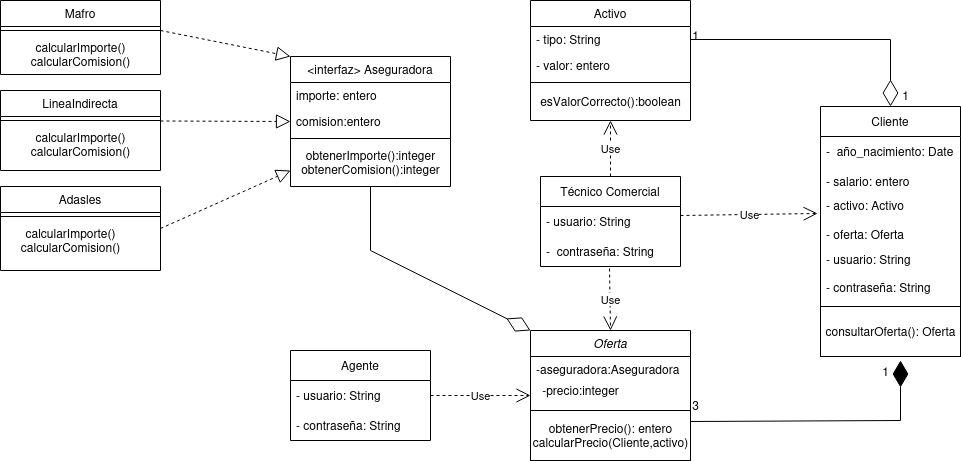

The diagram above was exported from draw.io. Its source (the exported page's mxGraphModel, read from the mxfile embedded in the PNG):
<mxGraphModel dx="2191" dy="795" grid="1" gridSize="10" guides="1" tooltips="1" connect="1" arrows="1" fold="1" page="1" pageScale="1" pageWidth="827" pageHeight="1169" math="0" shadow="0">
  <root>
    <mxCell id="WIyWlLk6GJQsqaUBKTNV-0" />
    <mxCell id="WIyWlLk6GJQsqaUBKTNV-1" parent="WIyWlLk6GJQsqaUBKTNV-0" />
    <mxCell id="zkfFHV4jXpPFQw0GAbJ--0" value="Oferta" style="swimlane;fontStyle=2;align=center;verticalAlign=top;childLayout=stackLayout;horizontal=1;startSize=26;horizontalStack=0;resizeParent=1;resizeLast=0;collapsible=1;marginBottom=0;rounded=0;shadow=0;strokeWidth=1;" parent="WIyWlLk6GJQsqaUBKTNV-1" vertex="1">
      <mxGeometry x="190" y="480" width="160" height="130" as="geometry">
        <mxRectangle x="230" y="140" width="160" height="26" as="alternateBounds" />
      </mxGeometry>
    </mxCell>
    <mxCell id="zkfFHV4jXpPFQw0GAbJ--1" value="-aseguradora:Aseguradora" style="text;align=left;verticalAlign=top;spacingLeft=4;spacingRight=4;overflow=hidden;rotatable=0;points=[[0,0.5],[1,0.5]];portConstraint=eastwest;" parent="zkfFHV4jXpPFQw0GAbJ--0" vertex="1">
      <mxGeometry y="26" width="160" height="26" as="geometry" />
    </mxCell>
    <mxCell id="zkfFHV4jXpPFQw0GAbJ--17" value="Activo" style="swimlane;fontStyle=0;align=center;verticalAlign=top;childLayout=stackLayout;horizontal=1;startSize=26;horizontalStack=0;resizeParent=1;resizeLast=0;collapsible=1;marginBottom=0;rounded=0;shadow=0;strokeWidth=1;" parent="WIyWlLk6GJQsqaUBKTNV-1" vertex="1">
      <mxGeometry x="190" y="150" width="160" height="120" as="geometry">
        <mxRectangle x="550" y="140" width="160" height="26" as="alternateBounds" />
      </mxGeometry>
    </mxCell>
    <mxCell id="zkfFHV4jXpPFQw0GAbJ--19" value="- tipo: String" style="text;align=left;verticalAlign=top;spacingLeft=4;spacingRight=4;overflow=hidden;rotatable=0;points=[[0,0.5],[1,0.5]];portConstraint=eastwest;rounded=0;shadow=0;html=0;" parent="zkfFHV4jXpPFQw0GAbJ--17" vertex="1">
      <mxGeometry y="26" width="160" height="26" as="geometry" />
    </mxCell>
    <mxCell id="zkfFHV4jXpPFQw0GAbJ--21" value="- valor: entero" style="text;align=left;verticalAlign=top;spacingLeft=4;spacingRight=4;overflow=hidden;rotatable=0;points=[[0,0.5],[1,0.5]];portConstraint=eastwest;rounded=0;shadow=0;html=0;" parent="zkfFHV4jXpPFQw0GAbJ--17" vertex="1">
      <mxGeometry y="52" width="160" height="26" as="geometry" />
    </mxCell>
    <mxCell id="zkfFHV4jXpPFQw0GAbJ--23" value="" style="line;html=1;strokeWidth=1;align=left;verticalAlign=middle;spacingTop=-1;spacingLeft=3;spacingRight=3;rotatable=0;labelPosition=right;points=[];portConstraint=eastwest;" parent="zkfFHV4jXpPFQw0GAbJ--17" vertex="1">
      <mxGeometry y="78" width="160" height="8" as="geometry" />
    </mxCell>
    <mxCell id="4PYHMnphLfEN1EoeHj0--7" value="esValorCorrecto():boolean" style="text;html=1;align=center;verticalAlign=middle;resizable=0;points=[];autosize=1;strokeColor=none;fillColor=none;" parent="zkfFHV4jXpPFQw0GAbJ--17" vertex="1">
      <mxGeometry y="86" width="160" height="30" as="geometry" />
    </mxCell>
    <mxCell id="e5LaEv8E2_YHdBoTkLPM-13" value="Cliente" style="swimlane;fontStyle=0;childLayout=stackLayout;horizontal=1;startSize=30;horizontalStack=0;resizeParent=1;resizeParentMax=0;resizeLast=0;collapsible=1;marginBottom=0;whiteSpace=wrap;html=1;" parent="WIyWlLk6GJQsqaUBKTNV-1" vertex="1">
      <mxGeometry x="480" y="256" width="140" height="200" as="geometry" />
    </mxCell>
    <mxCell id="e5LaEv8E2_YHdBoTkLPM-14" value="-&amp;nbsp; año_nacimiento: Date" style="text;strokeColor=none;fillColor=none;align=left;verticalAlign=middle;spacingLeft=4;spacingRight=4;overflow=hidden;points=[[0,0.5],[1,0.5]];portConstraint=eastwest;rotatable=0;whiteSpace=wrap;html=1;" parent="e5LaEv8E2_YHdBoTkLPM-13" vertex="1">
      <mxGeometry y="30" width="140" height="30" as="geometry" />
    </mxCell>
    <mxCell id="e5LaEv8E2_YHdBoTkLPM-15" value="- salario: entero" style="text;strokeColor=none;fillColor=none;align=left;verticalAlign=middle;spacingLeft=4;spacingRight=4;overflow=hidden;points=[[0,0.5],[1,0.5]];portConstraint=eastwest;rotatable=0;whiteSpace=wrap;html=1;" parent="e5LaEv8E2_YHdBoTkLPM-13" vertex="1">
      <mxGeometry y="60" width="140" height="30" as="geometry" />
    </mxCell>
    <mxCell id="e5LaEv8E2_YHdBoTkLPM-16" value="&lt;div&gt;- activo: Activo&lt;/div&gt;&lt;div&gt;&lt;br&gt;&lt;/div&gt;&lt;div&gt;- oferta: Oferta&lt;/div&gt;&lt;div&gt;&lt;br&gt;&lt;/div&gt;&lt;div&gt;&lt;br&gt;&lt;/div&gt;" style="text;strokeColor=none;fillColor=none;align=left;verticalAlign=middle;spacingLeft=4;spacingRight=4;overflow=hidden;points=[[0,0.5],[1,0.5]];portConstraint=eastwest;rotatable=0;whiteSpace=wrap;html=1;" parent="e5LaEv8E2_YHdBoTkLPM-13" vertex="1">
      <mxGeometry y="90" width="140" height="50" as="geometry" />
    </mxCell>
    <mxCell id="e5LaEv8E2_YHdBoTkLPM-22" value="- usuario: String&#10;&#10;- contraseña: String&#10;&#10;&#10;&#10;&#10;consultarOferta():Oferta&#10;" style="text;strokeColor=none;fillColor=none;align=left;verticalAlign=top;spacingLeft=4;spacingRight=4;overflow=hidden;rotatable=0;points=[[0,0.5],[1,0.5]];portConstraint=eastwest;" parent="e5LaEv8E2_YHdBoTkLPM-13" vertex="1">
      <mxGeometry y="140" width="140" height="60" as="geometry" />
    </mxCell>
    <mxCell id="SGsL7HbEo6QcXIa6tosO-50" value="" style="line;strokeWidth=1;fillColor=none;align=left;verticalAlign=middle;spacingTop=-1;spacingLeft=3;spacingRight=3;rotatable=0;labelPosition=right;points=[];portConstraint=eastwest;strokeColor=inherit;" parent="e5LaEv8E2_YHdBoTkLPM-13" vertex="1">
      <mxGeometry y="200" width="140" as="geometry" />
    </mxCell>
    <mxCell id="SGsL7HbEo6QcXIa6tosO-27" value="1" style="text;html=1;align=center;verticalAlign=middle;resizable=0;points=[];autosize=1;strokeColor=none;fillColor=none;" parent="WIyWlLk6GJQsqaUBKTNV-1" vertex="1">
      <mxGeometry x="340" y="170" width="30" height="30" as="geometry" />
    </mxCell>
    <mxCell id="4PYHMnphLfEN1EoeHj0--11" value="&lt;div&gt;obtenerPrecio(): entero&lt;/div&gt;&lt;div&gt;calcularPrecio(Cliente,activo)&lt;br&gt;&lt;/div&gt;" style="html=1;" parent="WIyWlLk6GJQsqaUBKTNV-1" vertex="1">
      <mxGeometry x="190" y="560" width="160" height="50" as="geometry" />
    </mxCell>
    <mxCell id="x2ctVuSJk5A778Ae0U-d-11" value="" style="endArrow=diamondThin;endFill=0;endSize=24;html=1;rounded=0;exitX=1;exitY=0.5;exitDx=0;exitDy=0;entryX=0.5;entryY=0;entryDx=0;entryDy=0;" parent="WIyWlLk6GJQsqaUBKTNV-1" source="zkfFHV4jXpPFQw0GAbJ--19" target="e5LaEv8E2_YHdBoTkLPM-13" edge="1">
      <mxGeometry width="160" relative="1" as="geometry">
        <mxPoint x="550" y="250" as="sourcePoint" />
        <mxPoint x="550" y="100" as="targetPoint" />
        <Array as="points">
          <mxPoint x="550" y="189" />
        </Array>
      </mxGeometry>
    </mxCell>
    <mxCell id="3LQwCQHKqUzaofbqGn1b-0" value="1" style="text;html=1;align=center;verticalAlign=middle;resizable=0;points=[];autosize=1;strokeColor=none;fillColor=none;" parent="WIyWlLk6GJQsqaUBKTNV-1" vertex="1">
      <mxGeometry x="550" y="230" width="30" height="30" as="geometry" />
    </mxCell>
    <mxCell id="3LQwCQHKqUzaofbqGn1b-1" value="3" style="text;html=1;align=center;verticalAlign=middle;resizable=0;points=[];autosize=1;strokeColor=none;fillColor=none;" parent="WIyWlLk6GJQsqaUBKTNV-1" vertex="1">
      <mxGeometry x="340" y="540" width="30" height="30" as="geometry" />
    </mxCell>
    <mxCell id="hsDaVxJd5_ZOmYfCwtDV-0" value="Técnico Comercial" style="swimlane;fontStyle=0;childLayout=stackLayout;horizontal=1;startSize=30;horizontalStack=0;resizeParent=1;resizeParentMax=0;resizeLast=0;collapsible=1;marginBottom=0;whiteSpace=wrap;html=1;" parent="WIyWlLk6GJQsqaUBKTNV-1" vertex="1">
      <mxGeometry x="200" y="326" width="140" height="90" as="geometry" />
    </mxCell>
    <mxCell id="hsDaVxJd5_ZOmYfCwtDV-1" value="- usuario: String" style="text;strokeColor=none;fillColor=none;align=left;verticalAlign=middle;spacingLeft=4;spacingRight=4;overflow=hidden;points=[[0,0.5],[1,0.5]];portConstraint=eastwest;rotatable=0;whiteSpace=wrap;html=1;" parent="hsDaVxJd5_ZOmYfCwtDV-0" vertex="1">
      <mxGeometry y="30" width="140" height="30" as="geometry" />
    </mxCell>
    <mxCell id="hsDaVxJd5_ZOmYfCwtDV-2" value="-&amp;nbsp; contraseña: String" style="text;strokeColor=none;fillColor=none;align=left;verticalAlign=middle;spacingLeft=4;spacingRight=4;overflow=hidden;points=[[0,0.5],[1,0.5]];portConstraint=eastwest;rotatable=0;whiteSpace=wrap;html=1;" parent="hsDaVxJd5_ZOmYfCwtDV-0" vertex="1">
      <mxGeometry y="60" width="140" height="30" as="geometry" />
    </mxCell>
    <mxCell id="hsDaVxJd5_ZOmYfCwtDV-5" value="" style="line;strokeWidth=1;fillColor=none;align=left;verticalAlign=middle;spacingTop=-1;spacingLeft=3;spacingRight=3;rotatable=0;labelPosition=right;points=[];portConstraint=eastwest;strokeColor=inherit;" parent="hsDaVxJd5_ZOmYfCwtDV-0" vertex="1">
      <mxGeometry y="90" width="140" as="geometry" />
    </mxCell>
    <mxCell id="hsDaVxJd5_ZOmYfCwtDV-6" value="Agente " style="swimlane;fontStyle=0;childLayout=stackLayout;horizontal=1;startSize=30;horizontalStack=0;resizeParent=1;resizeParentMax=0;resizeLast=0;collapsible=1;marginBottom=0;whiteSpace=wrap;html=1;" parent="WIyWlLk6GJQsqaUBKTNV-1" vertex="1">
      <mxGeometry x="-50" y="500" width="140" height="90" as="geometry" />
    </mxCell>
    <mxCell id="hsDaVxJd5_ZOmYfCwtDV-7" value="- usuario: String" style="text;strokeColor=none;fillColor=none;align=left;verticalAlign=middle;spacingLeft=4;spacingRight=4;overflow=hidden;points=[[0,0.5],[1,0.5]];portConstraint=eastwest;rotatable=0;whiteSpace=wrap;html=1;" parent="hsDaVxJd5_ZOmYfCwtDV-6" vertex="1">
      <mxGeometry y="30" width="140" height="30" as="geometry" />
    </mxCell>
    <mxCell id="hsDaVxJd5_ZOmYfCwtDV-8" value="- contraseña: String" style="text;strokeColor=none;fillColor=none;align=left;verticalAlign=middle;spacingLeft=4;spacingRight=4;overflow=hidden;points=[[0,0.5],[1,0.5]];portConstraint=eastwest;rotatable=0;whiteSpace=wrap;html=1;" parent="hsDaVxJd5_ZOmYfCwtDV-6" vertex="1">
      <mxGeometry y="60" width="140" height="30" as="geometry" />
    </mxCell>
    <mxCell id="hsDaVxJd5_ZOmYfCwtDV-11" value="" style="line;strokeWidth=1;fillColor=none;align=left;verticalAlign=middle;spacingTop=-1;spacingLeft=3;spacingRight=3;rotatable=0;labelPosition=right;points=[];portConstraint=eastwest;strokeColor=inherit;" parent="hsDaVxJd5_ZOmYfCwtDV-6" vertex="1">
      <mxGeometry y="90" width="140" as="geometry" />
    </mxCell>
    <mxCell id="hsDaVxJd5_ZOmYfCwtDV-12" value="Use" style="endArrow=open;endSize=12;dashed=1;html=1;rounded=0;exitX=0.5;exitY=0;exitDx=0;exitDy=0;entryX=0.5;entryY=1;entryDx=0;entryDy=0;" parent="WIyWlLk6GJQsqaUBKTNV-1" source="hsDaVxJd5_ZOmYfCwtDV-0" target="zkfFHV4jXpPFQw0GAbJ--17" edge="1">
      <mxGeometry width="160" relative="1" as="geometry">
        <mxPoint x="20" y="270" as="sourcePoint" />
        <mxPoint x="180" y="270" as="targetPoint" />
      </mxGeometry>
    </mxCell>
    <mxCell id="hsDaVxJd5_ZOmYfCwtDV-13" value="Use" style="endArrow=open;endSize=12;dashed=1;html=1;rounded=0;exitX=1;exitY=0.3;exitDx=0;exitDy=0;entryX=-0.021;entryY=0.34;entryDx=0;entryDy=0;exitPerimeter=0;entryPerimeter=0;" parent="WIyWlLk6GJQsqaUBKTNV-1" source="hsDaVxJd5_ZOmYfCwtDV-1" target="e5LaEv8E2_YHdBoTkLPM-16" edge="1">
      <mxGeometry width="160" relative="1" as="geometry">
        <mxPoint x="349" y="364" as="sourcePoint" />
        <mxPoint x="349" y="308" as="targetPoint" />
      </mxGeometry>
    </mxCell>
    <mxCell id="hsDaVxJd5_ZOmYfCwtDV-14" value="Use" style="endArrow=open;endSize=12;dashed=1;html=1;rounded=0;entryX=0.5;entryY=0;entryDx=0;entryDy=0;exitX=0.493;exitY=1.067;exitDx=0;exitDy=0;exitPerimeter=0;" parent="WIyWlLk6GJQsqaUBKTNV-1" source="hsDaVxJd5_ZOmYfCwtDV-2" target="zkfFHV4jXpPFQw0GAbJ--0" edge="1">
      <mxGeometry width="160" relative="1" as="geometry">
        <mxPoint x="270" y="430" as="sourcePoint" />
        <mxPoint x="280" y="280" as="targetPoint" />
      </mxGeometry>
    </mxCell>
    <mxCell id="hsDaVxJd5_ZOmYfCwtDV-20" value="Use" style="endArrow=open;endSize=12;dashed=1;html=1;rounded=0;entryX=0;entryY=0.5;entryDx=0;entryDy=0;exitX=1;exitY=0.5;exitDx=0;exitDy=0;" parent="WIyWlLk6GJQsqaUBKTNV-1" source="hsDaVxJd5_ZOmYfCwtDV-6" edge="1">
      <mxGeometry width="160" relative="1" as="geometry">
        <mxPoint x="279.02" y="428.01" as="sourcePoint" />
        <mxPoint x="190" y="545" as="targetPoint" />
      </mxGeometry>
    </mxCell>
    <mxCell id="hsDaVxJd5_ZOmYfCwtDV-21" value="" style="endArrow=diamondThin;endFill=1;endSize=24;html=1;rounded=0;exitX=1;exitY=0.5;exitDx=0;exitDy=0;" parent="WIyWlLk6GJQsqaUBKTNV-1" edge="1">
      <mxGeometry width="160" relative="1" as="geometry">
        <mxPoint x="350" y="571" as="sourcePoint" />
        <mxPoint x="560" y="510" as="targetPoint" />
        <Array as="points">
          <mxPoint x="560" y="570" />
        </Array>
      </mxGeometry>
    </mxCell>
    <mxCell id="hsDaVxJd5_ZOmYfCwtDV-22" value="1" style="text;html=1;align=center;verticalAlign=middle;resizable=0;points=[];autosize=1;strokeColor=none;fillColor=none;" parent="WIyWlLk6GJQsqaUBKTNV-1" vertex="1">
      <mxGeometry x="530" y="506" width="30" height="30" as="geometry" />
    </mxCell>
    <mxCell id="hsDaVxJd5_ZOmYfCwtDV-23" value="consultarOferta(): Oferta" style="html=1;" parent="WIyWlLk6GJQsqaUBKTNV-1" vertex="1">
      <mxGeometry x="480" y="456" width="140" height="50" as="geometry" />
    </mxCell>
    <mxCell id="hhs9dnD9aKRotZ0zSJZf-0" value="&lt;interfaz&gt; Aseguradora" style="swimlane;fontStyle=0;align=center;verticalAlign=top;childLayout=stackLayout;horizontal=1;startSize=26;horizontalStack=0;resizeParent=1;resizeLast=0;collapsible=1;marginBottom=0;rounded=0;shadow=0;strokeWidth=1;" vertex="1" parent="WIyWlLk6GJQsqaUBKTNV-1">
      <mxGeometry x="-50" y="206" width="160" height="130" as="geometry">
        <mxRectangle x="550" y="140" width="160" height="26" as="alternateBounds" />
      </mxGeometry>
    </mxCell>
    <mxCell id="hhs9dnD9aKRotZ0zSJZf-1" value="importe: entero" style="text;align=left;verticalAlign=top;spacingLeft=4;spacingRight=4;overflow=hidden;rotatable=0;points=[[0,0.5],[1,0.5]];portConstraint=eastwest;rounded=0;shadow=0;html=0;" vertex="1" parent="hhs9dnD9aKRotZ0zSJZf-0">
      <mxGeometry y="26" width="160" height="26" as="geometry" />
    </mxCell>
    <mxCell id="hhs9dnD9aKRotZ0zSJZf-2" value="comision:entero" style="text;align=left;verticalAlign=top;spacingLeft=4;spacingRight=4;overflow=hidden;rotatable=0;points=[[0,0.5],[1,0.5]];portConstraint=eastwest;rounded=0;shadow=0;html=0;" vertex="1" parent="hhs9dnD9aKRotZ0zSJZf-0">
      <mxGeometry y="52" width="160" height="26" as="geometry" />
    </mxCell>
    <mxCell id="hhs9dnD9aKRotZ0zSJZf-3" value="" style="line;html=1;strokeWidth=1;align=left;verticalAlign=middle;spacingTop=-1;spacingLeft=3;spacingRight=3;rotatable=0;labelPosition=right;points=[];portConstraint=eastwest;" vertex="1" parent="hhs9dnD9aKRotZ0zSJZf-0">
      <mxGeometry y="78" width="160" height="8" as="geometry" />
    </mxCell>
    <mxCell id="hhs9dnD9aKRotZ0zSJZf-5" value="&lt;div&gt;obtenerImporte():integer&lt;/div&gt;&lt;div&gt;obtenerComision():integer&lt;br&gt;&lt;/div&gt;" style="text;html=1;align=center;verticalAlign=middle;resizable=0;points=[];autosize=1;strokeColor=none;fillColor=none;" vertex="1" parent="hhs9dnD9aKRotZ0zSJZf-0">
      <mxGeometry y="86" width="160" height="40" as="geometry" />
    </mxCell>
    <mxCell id="hhs9dnD9aKRotZ0zSJZf-9" value="Mafro" style="swimlane;fontStyle=0;align=center;verticalAlign=top;childLayout=stackLayout;horizontal=1;startSize=26;horizontalStack=0;resizeParent=1;resizeLast=0;collapsible=1;marginBottom=0;rounded=0;shadow=0;strokeWidth=1;" vertex="1" parent="WIyWlLk6GJQsqaUBKTNV-1">
      <mxGeometry x="-340" y="150" width="160" height="74" as="geometry">
        <mxRectangle x="550" y="140" width="160" height="26" as="alternateBounds" />
      </mxGeometry>
    </mxCell>
    <mxCell id="hhs9dnD9aKRotZ0zSJZf-12" value="" style="line;html=1;strokeWidth=1;align=left;verticalAlign=middle;spacingTop=-1;spacingLeft=3;spacingRight=3;rotatable=0;labelPosition=right;points=[];portConstraint=eastwest;" vertex="1" parent="hhs9dnD9aKRotZ0zSJZf-9">
      <mxGeometry y="26" width="160" height="8" as="geometry" />
    </mxCell>
    <mxCell id="hhs9dnD9aKRotZ0zSJZf-22" value="&lt;div&gt;calcularImporte()&lt;/div&gt;&lt;div&gt;calcularComision()&lt;br&gt;&lt;/div&gt;" style="text;html=1;align=center;verticalAlign=middle;resizable=0;points=[];autosize=1;strokeColor=none;fillColor=none;" vertex="1" parent="hhs9dnD9aKRotZ0zSJZf-9">
      <mxGeometry y="34" width="160" height="40" as="geometry" />
    </mxCell>
    <mxCell id="hhs9dnD9aKRotZ0zSJZf-16" value="LineaIndirecta" style="swimlane;fontStyle=0;align=center;verticalAlign=top;childLayout=stackLayout;horizontal=1;startSize=26;horizontalStack=0;resizeParent=1;resizeLast=0;collapsible=1;marginBottom=0;rounded=0;shadow=0;strokeWidth=1;" vertex="1" parent="WIyWlLk6GJQsqaUBKTNV-1">
      <mxGeometry x="-340" y="240" width="160" height="80" as="geometry">
        <mxRectangle x="550" y="140" width="160" height="26" as="alternateBounds" />
      </mxGeometry>
    </mxCell>
    <mxCell id="hhs9dnD9aKRotZ0zSJZf-17" value="" style="line;html=1;strokeWidth=1;align=left;verticalAlign=middle;spacingTop=-1;spacingLeft=3;spacingRight=3;rotatable=0;labelPosition=right;points=[];portConstraint=eastwest;" vertex="1" parent="hhs9dnD9aKRotZ0zSJZf-16">
      <mxGeometry y="26" width="160" height="8" as="geometry" />
    </mxCell>
    <mxCell id="hhs9dnD9aKRotZ0zSJZf-21" value="&lt;div&gt;calcularImporte()&lt;/div&gt;&lt;div&gt;calcularComision()&lt;br&gt;&lt;/div&gt;" style="text;html=1;align=center;verticalAlign=middle;resizable=0;points=[];autosize=1;strokeColor=none;fillColor=none;" vertex="1" parent="hhs9dnD9aKRotZ0zSJZf-16">
      <mxGeometry y="34" width="160" height="40" as="geometry" />
    </mxCell>
    <mxCell id="hhs9dnD9aKRotZ0zSJZf-18" value="Adasles" style="swimlane;fontStyle=0;align=center;verticalAlign=top;childLayout=stackLayout;horizontal=1;startSize=26;horizontalStack=0;resizeParent=1;resizeLast=0;collapsible=1;marginBottom=0;rounded=0;shadow=0;strokeWidth=1;" vertex="1" parent="WIyWlLk6GJQsqaUBKTNV-1">
      <mxGeometry x="-340" y="336" width="160" height="84" as="geometry">
        <mxRectangle x="550" y="140" width="160" height="26" as="alternateBounds" />
      </mxGeometry>
    </mxCell>
    <mxCell id="hhs9dnD9aKRotZ0zSJZf-19" value="" style="line;html=1;strokeWidth=1;align=left;verticalAlign=middle;spacingTop=-1;spacingLeft=3;spacingRight=3;rotatable=0;labelPosition=right;points=[];portConstraint=eastwest;" vertex="1" parent="hhs9dnD9aKRotZ0zSJZf-18">
      <mxGeometry y="26" width="160" height="8" as="geometry" />
    </mxCell>
    <mxCell id="hhs9dnD9aKRotZ0zSJZf-23" value="&lt;div&gt;calcularImporte()&lt;/div&gt;&lt;div&gt;calcularComision()&lt;br&gt;&lt;/div&gt;" style="text;html=1;align=center;verticalAlign=middle;resizable=0;points=[];autosize=1;strokeColor=none;fillColor=none;" vertex="1" parent="WIyWlLk6GJQsqaUBKTNV-1">
      <mxGeometry x="-330" y="370" width="120" height="40" as="geometry" />
    </mxCell>
    <mxCell id="hhs9dnD9aKRotZ0zSJZf-24" value="" style="endArrow=block;dashed=1;endFill=0;endSize=12;html=1;rounded=0;entryX=0;entryY=0;entryDx=0;entryDy=0;" edge="1" parent="WIyWlLk6GJQsqaUBKTNV-1" target="hhs9dnD9aKRotZ0zSJZf-0">
      <mxGeometry width="160" relative="1" as="geometry">
        <mxPoint x="-180" y="180" as="sourcePoint" />
        <mxPoint x="-20" y="180" as="targetPoint" />
      </mxGeometry>
    </mxCell>
    <mxCell id="hhs9dnD9aKRotZ0zSJZf-25" value="" style="endArrow=block;dashed=1;endFill=0;endSize=12;html=1;rounded=0;entryX=0;entryY=0.5;entryDx=0;entryDy=0;" edge="1" parent="WIyWlLk6GJQsqaUBKTNV-1" target="hhs9dnD9aKRotZ0zSJZf-2">
      <mxGeometry width="160" relative="1" as="geometry">
        <mxPoint x="-180" y="270.5" as="sourcePoint" />
        <mxPoint x="-20" y="270.5" as="targetPoint" />
      </mxGeometry>
    </mxCell>
    <mxCell id="hhs9dnD9aKRotZ0zSJZf-26" value="" style="endArrow=block;dashed=1;endFill=0;endSize=12;html=1;rounded=0;exitX=1;exitY=0.5;exitDx=0;exitDy=0;entryX=0;entryY=0.7;entryDx=0;entryDy=0;entryPerimeter=0;" edge="1" parent="WIyWlLk6GJQsqaUBKTNV-1" source="hhs9dnD9aKRotZ0zSJZf-18" target="hhs9dnD9aKRotZ0zSJZf-5">
      <mxGeometry width="160" relative="1" as="geometry">
        <mxPoint x="-160" y="200" as="sourcePoint" />
        <mxPoint y="200" as="targetPoint" />
      </mxGeometry>
    </mxCell>
    <mxCell id="hhs9dnD9aKRotZ0zSJZf-27" value="" style="endArrow=diamondThin;endFill=0;endSize=24;html=1;rounded=0;exitX=0.5;exitY=1;exitDx=0;exitDy=0;entryX=0;entryY=0;entryDx=0;entryDy=0;" edge="1" parent="WIyWlLk6GJQsqaUBKTNV-1" source="hhs9dnD9aKRotZ0zSJZf-0" target="zkfFHV4jXpPFQw0GAbJ--0">
      <mxGeometry width="160" relative="1" as="geometry">
        <mxPoint x="360" y="199" as="sourcePoint" />
        <mxPoint x="560" y="266" as="targetPoint" />
        <Array as="points">
          <mxPoint x="30" y="400" />
        </Array>
      </mxGeometry>
    </mxCell>
    <mxCell id="hhs9dnD9aKRotZ0zSJZf-31" value="-precio:integer" style="text;html=1;align=center;verticalAlign=middle;resizable=0;points=[];autosize=1;strokeColor=none;fillColor=none;" vertex="1" parent="WIyWlLk6GJQsqaUBKTNV-1">
      <mxGeometry x="190" y="525" width="100" height="30" as="geometry" />
    </mxCell>
  </root>
</mxGraphModel>